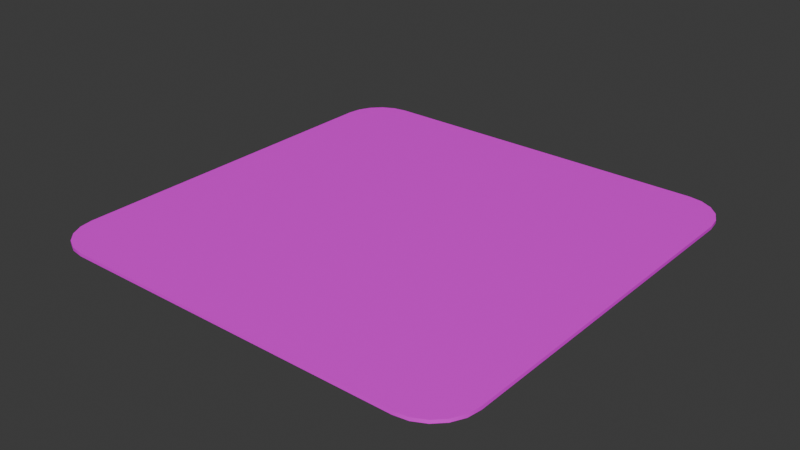 # Source: mouse_pad.blend  (saved by Blender 4.5.90; exported with 4.5.12 LTS)
import bpy
from mathutils import Matrix  # noqa: F401  (used for matrix-valued properties, if any)

bpy.ops.wm.read_factory_settings(use_empty=True)
scene = bpy.context.scene
scene.name = 'Scene'

# ---- images (referenced by path relative to the original .blend; pixels are not part of the script)
import os
ASSET_DIR = os.environ.get("B2B_ASSET_DIR", "")  # directory of the original .blend (textures are referenced by path, not embedded)
HERE = os.path.dirname(os.path.abspath(__file__))  # packed textures are extracted next to this script under _unpacked/

def load_image(name, relpath, width, height, colorspace="sRGB"):
    """Load a texture the original file referenced (path relative to the .blend, or extracted next to this script)."""
    p = next((c for c in (os.path.join(HERE, relpath), os.path.join(ASSET_DIR, relpath)) if relpath and os.path.exists(c)), "")
    if p:
        img = bpy.data.images.load(p, check_existing=True)
        img.name = name
    else:  # same state as the original file: an image datablock whose file is absent (Cycles renders it pink)
        img = bpy.data.images.new(name, width, height)
        img.source = "FILE"
        img.filepath = "//" + (relpath or name)
    img.colorspace_settings.name = colorspace
    return img
img_grey_cloth = load_image('grey_cloth', 'grey_cloth.png', 1024, 1024, 'sRGB')

# ---- materials (node trees are filled in below, after node groups)
mat_grey_cloth = bpy.data.materials.new('grey_cloth')

# ---- material node trees
mat_grey_cloth.use_nodes = True; mat_grey_cloth.node_tree.nodes.clear()
_N = mat_grey_cloth.node_tree.nodes; _L = mat_grey_cloth.node_tree.links
n0 = _N.new('ShaderNodeBsdfPrincipled'); n0.name = 'Принципиальный BSDF'; n0.location = (-200, 100)
n1 = _N.new('ShaderNodeOutputMaterial'); n1.name = 'Вывод материала'; n1.location = (200, 100)
n2 = _N.new('ShaderNodeTexImage'); n2.name = 'Текстура изображения'; n2.location = (-490, 80)
n2.image = img_grey_cloth
_L.new(n0.outputs[0], n1.inputs[0])
_L.new(n2.outputs[0], n0.inputs[0])
n1.is_active_output = True

# ---- world
world_world = bpy.data.worlds.new('World'); scene.world = world_world
world_world.use_nodes = True; world_world.node_tree.nodes.clear()
_N = world_world.node_tree.nodes; _L = world_world.node_tree.links
n0 = _N.new('ShaderNodeOutputWorld'); n0.name = 'World Output'; n0.location = (200, 100)
n1 = _N.new('ShaderNodeBackground'); n1.name = 'Background'; n1.location = (-200, 100)
n1.inputs[0].default_value = (0.05088, 0.05088, 0.05088, 1.0)
_L.new(n1.outputs[0], n0.inputs[0])
n0.is_active_output = True
world_world.color = (0.05088, 0.05088, 0.05088)
world_world.sun_shadow_jitter_overblur = 0.0

# ---- meshes
me_mouse_pad = bpy.data.meshes.new('mouse_pad')
me_mouse_pad.from_pydata([(0.1, 0.08, 0.0015), (0.08, 0.1, 0.0015), (0.09902, 0.08618, 0.0015), (0.09618, 0.09176, 0.0015), (0.09176, 0.09618, 0.0015), (0.08618, 0.09902, 0.0015), (0.08, 0.1, 0.0), (0.1, 0.08, 0.0), (0.08618, 0.09902, 0.0), (0.09176, 0.09618, 0.0), (0.09618, 0.09176, 0.0), (0.09902, 0.08618, 0.0), (0.08, -0.1, 0.0015), (0.1, -0.08, 0.0015), (0.08618, -0.09902, 0.0015), (0.09176, -0.09618, 0.0015), (0.09618, -0.09176, 0.0015), (0.09902, -0.08618, 0.0015), (0.1, -0.08, 0.0), (0.08, -0.1, 0.0), (0.09902, -0.08618, 0.0), (0.09618, -0.09176, 0.0), (0.09176, -0.09618, 0.0), (0.08618, -0.09902, 0.0), (-0.08, 0.1, 0.0015), (-0.1, 0.08, 0.0015), (-0.08618, 0.09902, 0.0015), (-0.09176, 0.09618, 0.0015), (-0.09618, 0.09176, 0.0015), (-0.09902, 0.08618, 0.0015), (-0.1, 0.08, 0.0), (-0.08, 0.1, 0.0), (-0.09902, 0.08618, 0.0), (-0.09618, 0.09176, 0.0), (-0.09176, 0.09618, 0.0), (-0.08618, 0.09902, 0.0), (-0.1, -0.08, 0.0015), (-0.08, -0.1, 0.0015), (-0.09902, -0.08618, 0.0015), (-0.09618, -0.09176, 0.0015), (-0.09176, -0.09618, 0.0015), (-0.08618, -0.09902, 0.0015), (-0.08, -0.1, 0.0), (-0.1, -0.08, 0.0), (-0.08618, -0.09902, 0.0), (-0.09176, -0.09618, 0.0), (-0.09618, -0.09176, 0.0), (-0.09902, -0.08618, 0.0)], [], [(0, 7, 11, 2), (2, 11, 10, 3), (3, 10, 9, 4), (4, 9, 8, 5), (5, 8, 6, 1), (42, 37, 41, 44), (44, 41, 40, 45), (45, 40, 39, 46), (46, 39, 38, 47), (47, 38, 36, 43), (12, 19, 23, 14), (14, 23, 22, 15), (15, 22, 21, 16), (16, 21, 20, 17), (17, 20, 18, 13), (24, 31, 35, 26), (26, 35, 34, 27), (27, 34, 33, 28), (28, 33, 32, 29), (29, 32, 30, 25), (31, 24, 1, 6), (7, 0, 13, 18), (0, 2, 3, 4, 5, 1, 24, 26, 27, 28, 29, 25, 36, 38, 39, 40, 41, 37, 12, 14, 15, 16, 17, 13), (30, 32, 33, 34, 35, 31, 6, 8, 9, 10, 11, 7, 18, 20, 21, 22, 23, 19, 42, 44, 45, 46, 47, 43), (19, 12, 37, 42), (43, 36, 25, 30)])
me_mouse_pad.polygons.foreach_set('use_smooth', [True] * 26)
_k = set([(0, 2), (0, 13), (1, 5), (1, 24), (2, 3), (3, 4), (4, 5), (6, 8), (6, 31), (7, 11), (7, 18), (8, 9), (9, 10), (10, 11), (12, 14), (12, 37), (13, 17), (14, 15), (15, 16), (16, 17), (18, 20), (19, 23), (19, 42), (20, 21), (21, 22), (22, 23), (24, 26), (25, 29), (25, 36), (26, 27), (27, 28), (28, 29), (30, 32), (30, 43), (31, 35), (32, 33), (33, 34), (34, 35), (36, 38), (37, 41), (38, 39), (39, 40), (40, 41), (42, 44), (43, 47), (44, 45), (45, 46), (46, 47)])
me_mouse_pad.attributes.new('sharp_edge', 'BOOLEAN', 'EDGE').data.foreach_set('value', [ (min(e.vertices), max(e.vertices)) in _k for e in me_mouse_pad.edges])
_uv = me_mouse_pad.uv_layers.new(name='UVMap')
_uv.uv.foreach_set('vector', [0.5011, 0.2827, 0.5049, 0.2827, 0.5049, 0.2953, 0.5011, 0.2953, 0.5011, 0.2953, 0.5049, 0.2953, 0.5049, 0.3101, 0.5011, 0.3101, 0.5011, 0.3101, 0.5049, 0.3101, 0.5049, 0.3257, 0.5011, 0.3257, 0.5011, 0.3257, 0.5049, 0.3257, 0.5049, 0.3405, 0.5011, 0.3405, 0.5011, 0.3405, 0.5049, 0.3405, 0.5049, 0.3531, 0.5011, 0.3531, 0.5109, 0.4257, 0.5071, 0.4257, 0.5071, 0.4131, 0.5109, 0.4131, 0.5109, 0.4131, 0.5071, 0.4131, 0.5071, 0.3983, 0.5109, 0.3983, 0.5109, 0.3983, 0.5071, 0.3983, 0.5071, 0.3828, 0.5109, 0.3828, 0.5109, 0.3828, 0.5071, 0.3828, 0.5071, 0.3679, 0.5109, 0.3679, 0.5109, 0.3679, 0.5071, 0.3679, 0.5071, 0.3553, 0.5109, 0.3553, 0.5011, 0.9185, 0.5049, 0.9185, 0.5049, 0.9311, 0.5011, 0.9311, 0.5011, 0.9311, 0.5049, 0.9311, 0.5049, 0.9459, 0.5011, 0.9459, 0.5011, 0.9459, 0.5049, 0.9459, 0.5049, 0.9615, 0.5011, 0.9615, 0.5011, 0.9615, 0.5049, 0.9615, 0.5049, 0.9763, 0.5011, 0.9763, 0.5011, 0.9763, 0.5049, 0.9763, 0.5049, 0.9889, 0.5011, 0.9889, 0.5071, 0.001133, 0.5109, 0.001133, 0.5109, 0.01373, 0.5071, 0.01373, 0.5071, 0.01373, 0.5109, 0.01373, 0.5109, 0.02854, 0.5071, 0.02854, 0.5071, 0.02854, 0.5109, 0.02854, 0.5109, 0.04411, 0.5071, 0.04411, 0.5071, 0.04411, 0.5109, 0.04411, 0.5109, 0.05892, 0.5071, 0.05892, 0.5071, 0.05892, 0.5109, 0.05892, 0.5109, 0.07152, 0.5071, 0.07152, 0.5049, 0.6346, 0.5011, 0.6346, 0.5011, 0.3531, 0.5049, 0.3531, 0.5049, 0.2827, 0.5011, 0.2827, 0.5011, 0.001133, 0.5049, 0.001133, 0.4491, 0.001133, 0.4645, 0.003569, 0.4783, 0.01064, 0.4894, 0.02165, 0.4964, 0.03553, 0.4989, 0.05091, 0.4989, 0.4491, 0.4964, 0.4645, 0.4894, 0.4783, 0.4783, 0.4894, 0.4645, 0.4964, 0.4491, 0.4989, 0.05091, 0.4989, 0.03553, 0.4964, 0.02165, 0.4894, 0.01064, 0.4783, 0.003569, 0.4645, 0.001133, 0.4491, 0.001133, 0.05091, 0.003569, 0.03553, 0.01064, 0.02165, 0.02165, 0.01064, 0.03553, 0.003569, 0.05091, 0.001133, 0.4491, 0.5011, 0.4645, 0.5036, 0.4783, 0.5106, 0.4894, 0.5217, 0.4964, 0.5355, 0.4989, 0.5509, 0.4989, 0.9491, 0.4964, 0.9645, 0.4894, 0.9783, 0.4783, 0.9894, 0.4645, 0.9964, 0.4491, 0.9989, 0.05091, 0.9989, 0.03553, 0.9964, 0.02165, 0.9894, 0.01064, 0.9783, 0.003569, 0.9645, 0.001133, 0.9491, 0.001133, 0.5509, 0.003569, 0.5355, 0.01064, 0.5217, 0.02165, 0.5106, 0.03553, 0.5036, 0.05091, 0.5011, 0.5049, 0.9185, 0.5011, 0.9185, 0.5011, 0.6369, 0.5049, 0.6369, 0.5109, 0.3531, 0.5071, 0.3531, 0.5071, 0.07152, 0.5109, 0.07152])
me_mouse_pad.materials.append(mat_grey_cloth)
me_mouse_pad.use_mirror_vertex_groups = False
me_mouse_pad.auto_texspace = False
me_mouse_pad.update()

# ---- objects
ob_mouse_pad = bpy.data.objects.new('mouse_pad', me_mouse_pad)
ob_mouse_pad_1 = bpy.data.objects.new('Mouse_pad', None)

# ---- transforms, parenting, visibility, modifiers, constraints
ob_mouse_pad.parent = ob_mouse_pad_1
ob_mouse_pad.location = (0.0, 0.0, 0.0)
ob_mouse_pad.lock_rotations_4d = False
ob_mouse_pad.empty_display_type = 'ARROWS'
ob_mouse_pad.lineart.crease_threshold = 0.0
ob_mouse_pad_1.location = (0.0, 0.0, 0.0)
ob_mouse_pad_1.empty_display_size = 0.2

# ---- collection membership
scene.collection.objects.link(ob_mouse_pad)
scene.collection.objects.link(ob_mouse_pad_1)

# ---- scene / render settings (as saved in the file)
scene.frame_start = 1; scene.frame_end = 250; scene.frame_set(1)
scene.render.engine = 'CYCLES'
scene.cycles.bake_type = 'DIFFUSE'
bpy.context.view_layer.update()

# ---- added for rendering (the .blend has no active camera and no usable light): camera, sun
cam_auto = bpy.data.cameras.new('AutoCamera')
cam_auto.lens = 50.0
cam_auto.sensor_width = 36.0
cam_auto.clip_end = 1000.0
ob_auto_camera = bpy.data.objects.new('AutoCamera', cam_auto)
scene.collection.objects.link(ob_auto_camera)
ob_auto_camera.location = (0.261697, -0.314036, 0.210107)
ob_auto_camera.rotation_euler = (1.09748, -7.21219e-08, 0.694738)
scene.camera = ob_auto_camera
light_auto_sun = bpy.data.lights.new('AutoSun', 'SUN')
light_auto_sun.energy = 3.0
light_auto_sun.angle = 0.0523599
ob_auto_sun = bpy.data.objects.new('AutoSun', light_auto_sun)
scene.collection.objects.link(ob_auto_sun)
ob_auto_sun.rotation_euler = (0.872665, 0.174533, 0.523599)
bpy.context.view_layer.update()
